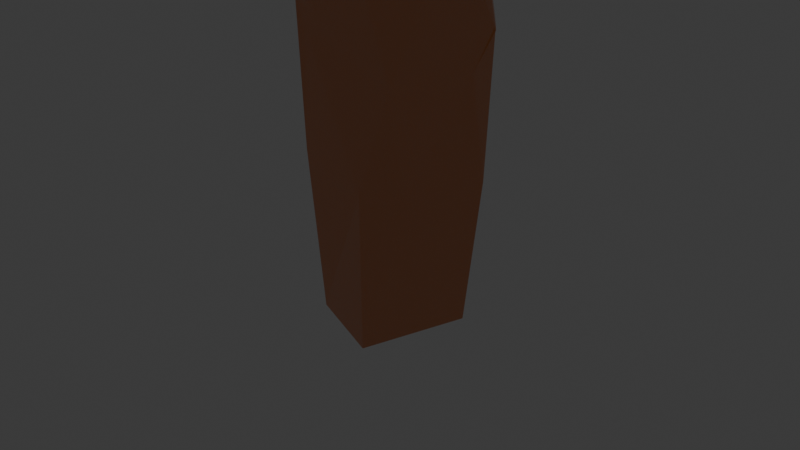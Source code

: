 # Source: blend.blend  (saved by Blender 4.3.32; exported with 4.5.12 LTS)
import bpy
from mathutils import Matrix  # noqa: F401  (used for matrix-valued properties, if any)

bpy.ops.wm.read_factory_settings(use_empty=True)
scene = bpy.context.scene
scene.name = 'Scene'

# ---- collections
col_collection = bpy.data.collections.new('Collection'); scene.collection.children.link(col_collection)

# ---- materials (node trees are filled in below, after node groups)
mat_material = bpy.data.materials.new('Material')
mat_material.alpha_threshold = 0.0
mat_material.use_transparent_shadow = False
mat_material.roughness = 0.5
mat_material.line_color = (0.0, 0.0, 0.0, 1.0)

# ---- material node trees
mat_material.use_nodes = True; mat_material.node_tree.nodes.clear()
_N = mat_material.node_tree.nodes; _L = mat_material.node_tree.links
n0 = _N.new('ShaderNodeOutputMaterial'); n0.name = 'Material Output'; n0.location = (300, 300)
n1 = _N.new('ShaderNodeBsdfPrincipled'); n1.name = 'Principled BSDF'; n1.location = (10, 300)
n1.inputs[0].default_value = (0.7883, 0.2463, 0.04009, 1.0)
n1.inputs[1].default_value = 1.0
n1.inputs[2].default_value = 0.15
n1.inputs[3].default_value = 489.0
n1.inputs[4].default_value = 0.6
n2 = _N.new('ShaderNodeBsdfGlass'); n2.name = 'Glass BSDF'; n2.location = (-427, 266)
n3 = _N.new('ShaderNodeBsdfDiffuse'); n3.name = 'Diffuse BSDF'; n3.location = (-350, 89)
n4 = _N.new('ShaderNodeMixShader'); n4.name = 'Mix Shader'; n4.location = (-178, 283)
_L.new(n1.outputs[0], n0.inputs[0])
_L.new(n2.outputs[0], n4.inputs[1])
_L.new(n3.outputs[0], n4.inputs[2])
n0.is_active_output = True

# ---- world
world_world = bpy.data.worlds.new('World'); scene.world = world_world
world_world.use_nodes = True; world_world.node_tree.nodes.clear()
_N = world_world.node_tree.nodes; _L = world_world.node_tree.links
n0 = _N.new('ShaderNodeOutputWorld'); n0.name = 'World Output'; n0.location = (300, 300)
n1 = _N.new('ShaderNodeBackground'); n1.name = 'Background'; n1.location = (10, 300)
n1.inputs[0].default_value = (0.05088, 0.05088, 0.05088, 1.0)
_L.new(n1.outputs[0], n0.inputs[0])
n0.is_active_output = True
world_world.color = (0.05088, 0.05088, 0.05088)
world_world.sun_shadow_jitter_overblur = 0.0

# ---- cameras
cam_camera = bpy.data.cameras.new('Camera')
cam_camera.clip_end = 100.0
cam_camera.ortho_scale = 7.314

# ---- lights
light_light = bpy.data.lights.new('Light', 'POINT')
light_light.energy = 1000.0
light_light.shadow_soft_size = 0.1

# ---- meshes
me_cube = bpy.data.meshes.new('Cube')
me_cube.from_pydata([(0.6575, 0.2757, -1.0), (0.3799, -0.8508, -1.0), (-0.4182, 0.536, -1.0), (-0.516, -0.5667, -1.0), (0.0, 0.0, 5.125), (0.1165, 0.8842, 3.408), (0.5966, 0.5966, 4.117), (0.7453, 0.2519, 3.165), (0.8996, -0.1881, 3.142), (0.5966, -0.5966, 4.117), (0.1109, -0.8304, 3.435), (0.7048, -0.7787, 1.73), (-0.4697, 0.8821, 1.805), (-1.0, 0.1109, 3.435), (-0.5966, 0.5966, 4.117), (-0.3026, 0.8517, 3.343), (-0.1109, -0.7771, 3.435), (-0.5966, -0.5966, 4.117), (-0.9092, -0.1109, 3.435), (0.6479, 0.5272, 0.462), (-0.7209, -0.5811, 0.7109), (0.5829, -0.4928, 0.5188), (0.7048, -0.7787, 1.73), (0.2519, -0.7547, 0.5787), (0.3799, -0.8508, -1.0), (-0.4697, 0.8821, 1.805), (-0.1089, 0.6679, 0.5426), (-0.4182, 0.536, -1.0), (-0.5175, 0.3937, 0.6126), (-0.6252, -0.6222, 1.991), (-0.7546, -0.6224, 2.268), (-0.8852, -0.507, 2.287), (-0.8108, -0.3434, 2.001), (-0.7209, -0.5811, 0.7109), (0.2536, 0.7782, 1.67), (0.5303, 0.7566, 1.979), (0.6658, 0.6085, 1.978), (0.6573, 0.3271, 1.633), (0.6479, 0.5272, 0.462)], [], [(31, 30, 16, 18), (17, 16, 10, 9), (14, 13, 18, 17), (2, 0, 1, 3), (6, 5, 15, 14), (20, 33, 32, 12, 25, 28), (9, 8, 7, 6), (5, 6, 7), (8, 9, 10), (13, 14, 15), (16, 17, 18), (19, 38, 37, 11, 22, 21), (1, 24, 23, 20, 3), (3, 20, 28, 27, 2), (37, 36, 7, 8, 11), (12, 13, 15), (11, 8, 10), (4, 6, 14), (4, 14, 17), (4, 17, 9), (4, 9, 6), (32, 31, 18, 13, 12), (2, 27, 26, 19, 0), (36, 35, 5, 7), (11, 10, 16, 30, 29), (21, 22, 23, 24), (0, 19, 21, 24, 1), (25, 26, 27, 28), (12, 15, 5, 35, 34), (29, 30, 31, 32, 33), (23, 22, 11, 29, 33, 20), (34, 35, 36, 37, 38), (26, 25, 12, 34, 38, 19)])
_uv = me_cube.uv_layers.new(name='UVMap')
_uv.uv.foreach_set('vector', [0.5758, 0.09027, 0.5749, 0.2167, 0.625, 0.8889, 0.625, 0.1111, 0.625, 1.0, 0.625, 0.8889, 0.625, 0.8611, 0.625, 0.8508, 0.625, 0.25, 0.625, 0.1389, 0.625, 0.1111, 0.625, 0.1008, 0.125, 0.5, 0.375, 0.5, 0.375, 0.75, 0.125, 0.75, 0.625, 0.5, 0.625, 0.3889, 0.625, 0.3611, 0.625, 0.3508, 0.482, 0.04827, 0.482, 0.04827, 0.5601, 0.1135, 0.5351, 0.25, 0.5351, 0.25, 0.4694, 0.1982, 0.625, 0.75, 0.625, 0.6389, 0.625, 0.6111, 0.625, 0.6008, 0.625, 0.3889, 0.625, 0.5, 0.625, 0.6111, 0.625, 0.6389, 0.625, 0.75, 0.625, 0.8611, 0.625, 0.1389, 0.625, 0.25, 0.625, 0.3611, 0.625, 0.8889, 0.625, 1.0, 0.625, 0.1111, 0.4574, 0.4747, 0.4574, 0.4747, 0.5238, 0.5327, 0.5303, 0.75, 0.5303, 0.75, 0.4612, 0.6847, 0.375, 0.75, 0.375, 0.75, 0.4665, 0.8074, 0.4793, 0.9871, 0.375, 1.0, 0.375, 0.0, 0.482, 0.04827, 0.4694, 0.1982, 0.375, 0.25, 0.375, 0.25, 0.5238, 0.5327, 0.5466, 0.4929, 0.625, 0.6111, 0.625, 0.6389, 0.5303, 0.75, 0.5351, 0.25, 0.625, 0.1389, 0.625, 0.3611, 0.5303, 0.75, 0.625, 0.6389, 0.625, 0.8611, 0.625, 0.5, 0.625, 0.5, 0.625, 0.3508, 0.625, 0.25, 0.625, 0.25, 0.625, 0.1008, 0.625, 1.0, 0.625, 1.0, 0.625, 0.8508, 0.625, 0.75, 0.625, 0.75, 0.625, 0.6008, 0.5601, 0.1135, 0.5758, 0.09027, 0.625, 0.1111, 0.625, 0.1389, 0.5351, 0.25, 0.375, 0.25, 0.375, 0.25, 0.4627, 0.3194, 0.4574, 0.4747, 0.375, 0.5, 0.5466, 0.4929, 0.5432, 0.4411, 0.625, 0.3889, 0.625, 0.6111, 0.5303, 0.75, 0.625, 0.8611, 0.625, 0.8889, 0.571, 0.9626, 0.5556, 0.9405, 0.4612, 0.6847, 0.5303, 0.75, 0.4665, 0.8074, 0.375, 0.75, 0.375, 0.5, 0.4574, 0.4747, 0.4612, 0.6847, 0.375, 0.75, 0.375, 0.75, 0.5351, 0.25, 0.4627, 0.3194, 0.375, 0.25, 0.4694, 0.1982, 0.5351, 0.25, 0.625, 0.3611, 0.625, 0.3889, 0.5432, 0.4411, 0.5262, 0.3836, 0.5556, 0.9405, 0.571, 0.9626, 0.5758, 0.09027, 0.5601, 0.1135, 0.482, 0.04827, 0.4665, 0.8074, 0.5303, 0.75, 0.5303, 0.75, 0.5556, 0.9405, 0.4793, 0.9871, 0.4793, 0.9871, 0.5262, 0.3836, 0.5432, 0.4411, 0.5466, 0.4929, 0.5238, 0.5327, 0.4574, 0.4747, 0.4627, 0.3194, 0.5351, 0.25, 0.5351, 0.25, 0.5262, 0.3836, 0.4574, 0.4747, 0.4574, 0.4747])
me_cube.materials.append(mat_material)
me_cube.use_mirror_vertex_groups = False
me_cube.update()

# ---- objects
ob_cube = bpy.data.objects.new('Cube', me_cube)
ob_light = bpy.data.objects.new('Light', light_light)
ob_camera = bpy.data.objects.new('Camera', cam_camera)

# ---- transforms, parenting, visibility, modifiers, constraints
ob_cube.location = (0.0, 0.0, 0.0)
ob_cube.lock_rotations_4d = False
ob_cube.empty_display_type = 'ARROWS'
ob_cube.lineart.crease_threshold = 0.0
_m = ob_cube.modifiers.new('Subdivision', 'SUBSURF')
_m.levels = 6
_m.render_levels = 0
ob_light.location = (4.076, 1.005, 5.904)
ob_light.rotation_euler = (0.6503, 0.05522, 1.866)
ob_light.lock_rotations_4d = False
ob_light.empty_display_type = 'ARROWS'
ob_light.color = (0.0, 0.0, 0.0, 0.0)
ob_light.lineart.crease_threshold = 0.0
ob_camera.location = (7.359, -6.926, 4.958)
ob_camera.rotation_euler = (1.109, 0.0, 0.8149)
ob_camera.lock_rotations_4d = False
ob_camera.empty_display_type = 'ARROWS'
ob_camera.color = (0.0, 0.0, 0.0, 0.0)
ob_camera.display_type = 'WIRE'
ob_camera.lineart.crease_threshold = 0.0

# ---- collection membership
col_collection.objects.link(ob_cube)
col_collection.objects.link(ob_light)
col_collection.objects.link(ob_camera)

# ---- scene / render settings (as saved in the file)
scene.camera = ob_camera
scene.frame_start = 1; scene.frame_end = 250; scene.frame_set(1)
scene.render.engine = 'BLENDER_EEVEE_NEXT'
bpy.context.view_layer.update()
